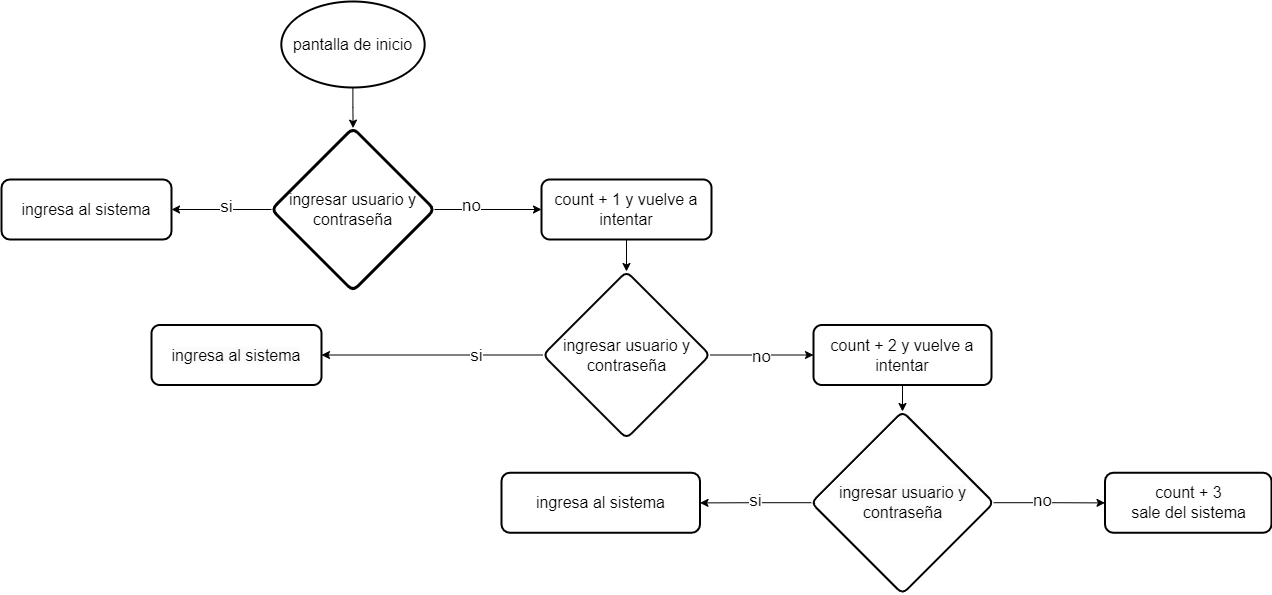

The diagram above was exported from draw.io. Its source (the exported page's mxGraphModel, read from the mxfile embedded in the PNG):
<mxGraphModel dx="4076" dy="1930" grid="1" gridSize="10" guides="1" tooltips="1" connect="1" arrows="1" fold="1" page="1" pageScale="1" pageWidth="1100" pageHeight="850" background="none" math="0" shadow="0">
  <root>
    <mxCell id="0" />
    <mxCell id="1" parent="0" />
    <mxCell id="gPxh4i6Uv_NRoJSofgtL-10" value="" style="edgeStyle=orthogonalEdgeStyle;rounded=0;orthogonalLoop=1;jettySize=auto;html=1;" edge="1" parent="1" source="gPxh4i6Uv_NRoJSofgtL-4" target="gPxh4i6Uv_NRoJSofgtL-9">
      <mxGeometry relative="1" as="geometry" />
    </mxCell>
    <mxCell id="gPxh4i6Uv_NRoJSofgtL-13" value="si" style="edgeLabel;html=1;align=center;verticalAlign=middle;resizable=0;points=[];fontSize=17;" vertex="1" connectable="0" parent="gPxh4i6Uv_NRoJSofgtL-10">
      <mxGeometry x="-0.0629" y="-3" relative="1" as="geometry">
        <mxPoint as="offset" />
      </mxGeometry>
    </mxCell>
    <mxCell id="gPxh4i6Uv_NRoJSofgtL-12" value="" style="edgeStyle=orthogonalEdgeStyle;rounded=0;orthogonalLoop=1;jettySize=auto;html=1;" edge="1" parent="1" source="gPxh4i6Uv_NRoJSofgtL-4" target="gPxh4i6Uv_NRoJSofgtL-11">
      <mxGeometry relative="1" as="geometry" />
    </mxCell>
    <mxCell id="gPxh4i6Uv_NRoJSofgtL-14" value="no" style="edgeLabel;html=1;align=center;verticalAlign=middle;resizable=0;points=[];fontSize=17;" vertex="1" connectable="0" parent="gPxh4i6Uv_NRoJSofgtL-12">
      <mxGeometry x="-0.3217" y="4" relative="1" as="geometry">
        <mxPoint as="offset" />
      </mxGeometry>
    </mxCell>
    <mxCell id="gPxh4i6Uv_NRoJSofgtL-4" value="&lt;font style=&quot;font-size: 16px;&quot;&gt;ingresar usuario y contraseña&lt;/font&gt;" style="rhombus;whiteSpace=wrap;html=1;rounded=1;arcSize=14;strokeWidth=3;" vertex="1" parent="1">
      <mxGeometry x="-830" y="-643.5" width="163" height="163" as="geometry" />
    </mxCell>
    <mxCell id="gPxh4i6Uv_NRoJSofgtL-9" value="&lt;font style=&quot;font-size: 16px;&quot;&gt;ingresa al sistema&lt;/font&gt;" style="whiteSpace=wrap;html=1;rounded=1;arcSize=14;strokeWidth=2;" vertex="1" parent="1">
      <mxGeometry x="-1100" y="-592" width="170" height="60" as="geometry" />
    </mxCell>
    <mxCell id="gPxh4i6Uv_NRoJSofgtL-16" value="" style="edgeStyle=orthogonalEdgeStyle;rounded=0;orthogonalLoop=1;jettySize=auto;html=1;" edge="1" parent="1" source="gPxh4i6Uv_NRoJSofgtL-11" target="gPxh4i6Uv_NRoJSofgtL-15">
      <mxGeometry relative="1" as="geometry" />
    </mxCell>
    <mxCell id="gPxh4i6Uv_NRoJSofgtL-11" value="&lt;font style=&quot;font-size: 16px;&quot;&gt;count + 1 y vuelve a intentar&lt;/font&gt;" style="whiteSpace=wrap;html=1;rounded=1;arcSize=14;strokeWidth=2;" vertex="1" parent="1">
      <mxGeometry x="-560" y="-592" width="170" height="60" as="geometry" />
    </mxCell>
    <mxCell id="gPxh4i6Uv_NRoJSofgtL-18" value="" style="edgeStyle=orthogonalEdgeStyle;rounded=0;orthogonalLoop=1;jettySize=auto;html=1;" edge="1" parent="1" source="gPxh4i6Uv_NRoJSofgtL-15" target="gPxh4i6Uv_NRoJSofgtL-17">
      <mxGeometry relative="1" as="geometry" />
    </mxCell>
    <mxCell id="gPxh4i6Uv_NRoJSofgtL-19" value="&lt;font style=&quot;font-size: 17px;&quot;&gt;si&lt;/font&gt;" style="edgeLabel;html=1;align=center;verticalAlign=middle;resizable=0;points=[];" vertex="1" connectable="0" parent="gPxh4i6Uv_NRoJSofgtL-18">
      <mxGeometry x="-0.3802" relative="1" as="geometry">
        <mxPoint as="offset" />
      </mxGeometry>
    </mxCell>
    <mxCell id="gPxh4i6Uv_NRoJSofgtL-21" value="" style="edgeStyle=orthogonalEdgeStyle;rounded=0;orthogonalLoop=1;jettySize=auto;html=1;" edge="1" parent="1" source="gPxh4i6Uv_NRoJSofgtL-15" target="gPxh4i6Uv_NRoJSofgtL-20">
      <mxGeometry relative="1" as="geometry" />
    </mxCell>
    <mxCell id="gPxh4i6Uv_NRoJSofgtL-22" value="&lt;font style=&quot;font-size: 17px;&quot;&gt;no&lt;/font&gt;" style="edgeLabel;html=1;align=center;verticalAlign=middle;resizable=0;points=[];" vertex="1" connectable="0" parent="gPxh4i6Uv_NRoJSofgtL-21">
      <mxGeometry x="-0.0311" y="-1" relative="1" as="geometry">
        <mxPoint as="offset" />
      </mxGeometry>
    </mxCell>
    <mxCell id="gPxh4i6Uv_NRoJSofgtL-15" value="&lt;span style=&quot;font-size: 16px;&quot;&gt;ingresar usuario y contraseña&lt;/span&gt;" style="rhombus;whiteSpace=wrap;html=1;rounded=1;arcSize=14;strokeWidth=2;" vertex="1" parent="1">
      <mxGeometry x="-558.5" y="-500" width="167" height="167" as="geometry" />
    </mxCell>
    <mxCell id="gPxh4i6Uv_NRoJSofgtL-17" value="&lt;span style=&quot;color: rgb(0, 0, 0); font-family: Helvetica; font-size: 16px; font-style: normal; font-variant-ligatures: normal; font-variant-caps: normal; font-weight: 400; letter-spacing: normal; orphans: 2; text-align: center; text-indent: 0px; text-transform: none; widows: 2; word-spacing: 0px; -webkit-text-stroke-width: 0px; white-space: normal; background-color: rgb(251, 251, 251); text-decoration-thickness: initial; text-decoration-style: initial; text-decoration-color: initial; display: inline !important; float: none;&quot;&gt;ingresa al sistema&lt;/span&gt;" style="whiteSpace=wrap;html=1;rounded=1;arcSize=14;strokeWidth=2;" vertex="1" parent="1">
      <mxGeometry x="-950" y="-446.5" width="170" height="60" as="geometry" />
    </mxCell>
    <mxCell id="gPxh4i6Uv_NRoJSofgtL-24" value="" style="edgeStyle=orthogonalEdgeStyle;rounded=0;orthogonalLoop=1;jettySize=auto;html=1;" edge="1" parent="1" source="gPxh4i6Uv_NRoJSofgtL-20" target="gPxh4i6Uv_NRoJSofgtL-23">
      <mxGeometry relative="1" as="geometry" />
    </mxCell>
    <mxCell id="gPxh4i6Uv_NRoJSofgtL-20" value="&lt;span style=&quot;font-size: 16px;&quot;&gt;count + 2 y vuelve a intentar&lt;/span&gt;" style="whiteSpace=wrap;html=1;rounded=1;arcSize=14;strokeWidth=2;" vertex="1" parent="1">
      <mxGeometry x="-288" y="-446.5" width="178" height="60" as="geometry" />
    </mxCell>
    <mxCell id="gPxh4i6Uv_NRoJSofgtL-26" value="" style="edgeStyle=orthogonalEdgeStyle;rounded=0;orthogonalLoop=1;jettySize=auto;html=1;" edge="1" parent="1" source="gPxh4i6Uv_NRoJSofgtL-23" target="gPxh4i6Uv_NRoJSofgtL-25">
      <mxGeometry relative="1" as="geometry" />
    </mxCell>
    <mxCell id="gPxh4i6Uv_NRoJSofgtL-35" value="&lt;font style=&quot;font-size: 17px;&quot;&gt;si&lt;/font&gt;" style="edgeLabel;html=1;align=center;verticalAlign=middle;resizable=0;points=[];" vertex="1" connectable="0" parent="gPxh4i6Uv_NRoJSofgtL-26">
      <mxGeometry x="-0.0013" y="-2" relative="1" as="geometry">
        <mxPoint x="-1" as="offset" />
      </mxGeometry>
    </mxCell>
    <mxCell id="gPxh4i6Uv_NRoJSofgtL-28" value="" style="edgeStyle=orthogonalEdgeStyle;rounded=0;orthogonalLoop=1;jettySize=auto;html=1;" edge="1" parent="1" source="gPxh4i6Uv_NRoJSofgtL-23" target="gPxh4i6Uv_NRoJSofgtL-27">
      <mxGeometry relative="1" as="geometry" />
    </mxCell>
    <mxCell id="gPxh4i6Uv_NRoJSofgtL-34" value="&lt;font style=&quot;font-size: 17px;&quot;&gt;no&lt;/font&gt;" style="edgeLabel;html=1;align=center;verticalAlign=middle;resizable=0;points=[];" vertex="1" connectable="0" parent="gPxh4i6Uv_NRoJSofgtL-28">
      <mxGeometry x="-0.1513" y="2" relative="1" as="geometry">
        <mxPoint as="offset" />
      </mxGeometry>
    </mxCell>
    <mxCell id="gPxh4i6Uv_NRoJSofgtL-23" value="&lt;span style=&quot;color: rgb(0, 0, 0); font-family: Helvetica; font-size: 16px; font-style: normal; font-variant-ligatures: normal; font-variant-caps: normal; font-weight: 400; letter-spacing: normal; orphans: 2; text-align: center; text-indent: 0px; text-transform: none; widows: 2; word-spacing: 0px; -webkit-text-stroke-width: 0px; white-space: normal; background-color: rgb(251, 251, 251); text-decoration-thickness: initial; text-decoration-style: initial; text-decoration-color: initial; display: inline !important; float: none;&quot;&gt;ingresar usuario y contraseña&lt;/span&gt;" style="rhombus;whiteSpace=wrap;html=1;rounded=1;arcSize=14;strokeWidth=2;" vertex="1" parent="1">
      <mxGeometry x="-290.25" y="-360" width="182.5" height="182.5" as="geometry" />
    </mxCell>
    <mxCell id="gPxh4i6Uv_NRoJSofgtL-25" value="&lt;span style=&quot;font-size: 16px;&quot;&gt;ingresa al sistema&lt;/span&gt;" style="whiteSpace=wrap;html=1;rounded=1;arcSize=14;strokeWidth=2;" vertex="1" parent="1">
      <mxGeometry x="-600" y="-298.75" width="198.5" height="60" as="geometry" />
    </mxCell>
    <mxCell id="gPxh4i6Uv_NRoJSofgtL-27" value="&lt;div&gt;&lt;span style=&quot;font-size: 16px; background-color: initial;&quot;&gt;count + 3&lt;/span&gt;&lt;/div&gt;&lt;div&gt;&lt;span style=&quot;font-size: 16px;&quot;&gt;sale del sistema&lt;/span&gt;&lt;/div&gt;" style="whiteSpace=wrap;html=1;rounded=1;arcSize=14;strokeWidth=2;" vertex="1" parent="1">
      <mxGeometry x="3.5" y="-298.75" width="166.5" height="60" as="geometry" />
    </mxCell>
    <mxCell id="gPxh4i6Uv_NRoJSofgtL-38" value="" style="edgeStyle=orthogonalEdgeStyle;rounded=0;orthogonalLoop=1;jettySize=auto;html=1;" edge="1" parent="1" source="gPxh4i6Uv_NRoJSofgtL-36" target="gPxh4i6Uv_NRoJSofgtL-4">
      <mxGeometry relative="1" as="geometry" />
    </mxCell>
    <mxCell id="gPxh4i6Uv_NRoJSofgtL-36" value="&lt;span style=&quot;font-size: 16px;&quot;&gt;pantalla de inicio&lt;/span&gt;" style="strokeWidth=2;html=1;shape=mxgraph.flowchart.start_1;whiteSpace=wrap;" vertex="1" parent="1">
      <mxGeometry x="-820.17" y="-770" width="143.33" height="86" as="geometry" />
    </mxCell>
  </root>
</mxGraphModel>